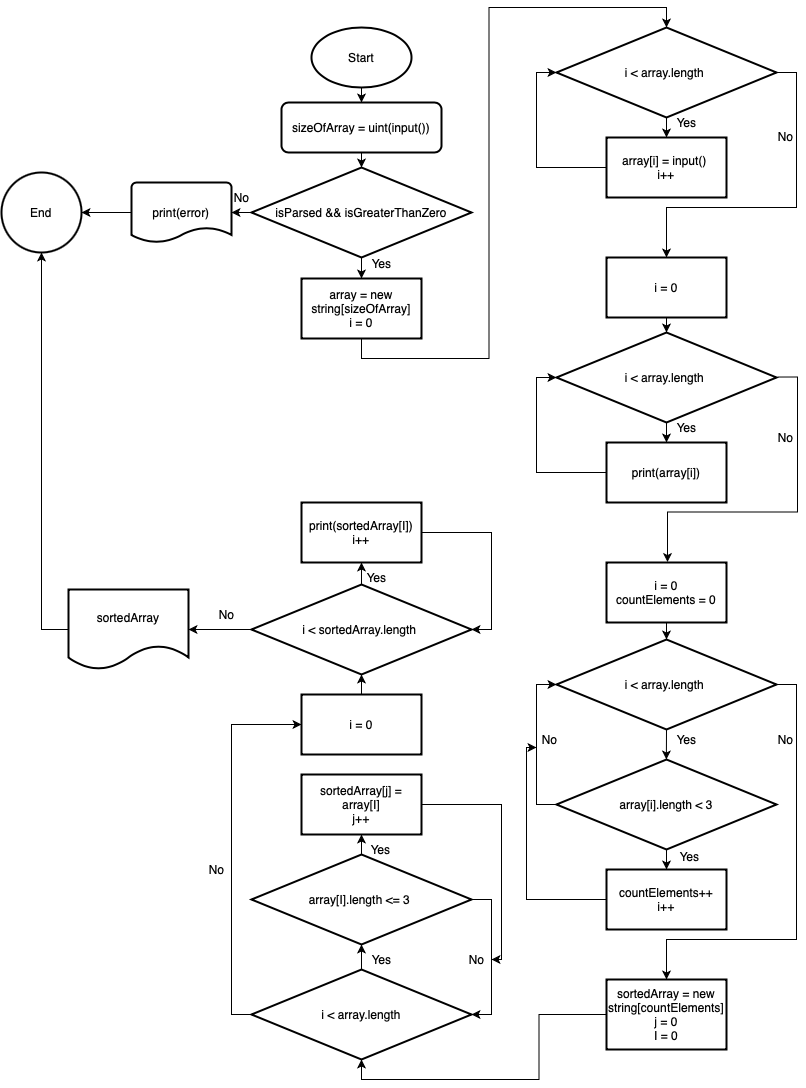

The diagram above was exported from draw.io. Its source (the exported page's mxGraphModel, read from the mxfile embedded in the PNG):
<mxGraphModel dx="359" dy="734" grid="1" gridSize="10" guides="1" tooltips="1" connect="1" arrows="1" fold="1" page="1" pageScale="1" pageWidth="827" pageHeight="1169" background="#ffffff" math="0" shadow="0">
  <root>
    <mxCell id="0" />
    <mxCell id="1" parent="0" />
    <mxCell id="0zBEngKMoqnWPVIsr97S-27" style="edgeStyle=orthogonalEdgeStyle;rounded=0;orthogonalLoop=1;jettySize=auto;html=1;exitX=0;exitY=0.5;exitDx=0;exitDy=0;exitPerimeter=0;entryX=1;entryY=0.5;entryDx=0;entryDy=0;" edge="1" parent="1" source="0zBEngKMoqnWPVIsr97S-3" target="0zBEngKMoqnWPVIsr97S-25">
      <mxGeometry relative="1" as="geometry" />
    </mxCell>
    <mxCell id="0zBEngKMoqnWPVIsr97S-3" value="print(error)" style="strokeWidth=2;html=1;shape=mxgraph.flowchart.document2;whiteSpace=wrap;size=0.25;" vertex="1" parent="1">
      <mxGeometry x="145" y="183" width="100" height="60" as="geometry" />
    </mxCell>
    <mxCell id="0zBEngKMoqnWPVIsr97S-12" style="edgeStyle=orthogonalEdgeStyle;rounded=0;orthogonalLoop=1;jettySize=auto;html=1;exitX=0;exitY=0.5;exitDx=0;exitDy=0;exitPerimeter=0;entryX=1;entryY=0.5;entryDx=0;entryDy=0;entryPerimeter=0;" edge="1" parent="1" source="0zBEngKMoqnWPVIsr97S-4" target="0zBEngKMoqnWPVIsr97S-3">
      <mxGeometry relative="1" as="geometry" />
    </mxCell>
    <mxCell id="0zBEngKMoqnWPVIsr97S-13" style="edgeStyle=orthogonalEdgeStyle;rounded=0;orthogonalLoop=1;jettySize=auto;html=1;exitX=0.5;exitY=1;exitDx=0;exitDy=0;exitPerimeter=0;entryX=0.5;entryY=0;entryDx=0;entryDy=0;" edge="1" parent="1" source="0zBEngKMoqnWPVIsr97S-4" target="0zBEngKMoqnWPVIsr97S-8">
      <mxGeometry relative="1" as="geometry" />
    </mxCell>
    <mxCell id="0zBEngKMoqnWPVIsr97S-4" value="isParsed &amp;amp;&amp;amp; isGreaterThanZero" style="strokeWidth=2;html=1;shape=mxgraph.flowchart.decision;whiteSpace=wrap;" vertex="1" parent="1">
      <mxGeometry x="265" y="168" width="220" height="90" as="geometry" />
    </mxCell>
    <mxCell id="0zBEngKMoqnWPVIsr97S-10" style="edgeStyle=orthogonalEdgeStyle;rounded=0;orthogonalLoop=1;jettySize=auto;html=1;exitX=0.5;exitY=1;exitDx=0;exitDy=0;exitPerimeter=0;entryX=0.5;entryY=0;entryDx=0;entryDy=0;" edge="1" parent="1" source="0zBEngKMoqnWPVIsr97S-6" target="0zBEngKMoqnWPVIsr97S-7">
      <mxGeometry relative="1" as="geometry" />
    </mxCell>
    <mxCell id="0zBEngKMoqnWPVIsr97S-6" value="Start" style="strokeWidth=2;html=1;shape=mxgraph.flowchart.start_1;whiteSpace=wrap;" vertex="1" parent="1">
      <mxGeometry x="325" y="28" width="100" height="60" as="geometry" />
    </mxCell>
    <mxCell id="0zBEngKMoqnWPVIsr97S-11" style="edgeStyle=orthogonalEdgeStyle;rounded=0;orthogonalLoop=1;jettySize=auto;html=1;exitX=0.5;exitY=1;exitDx=0;exitDy=0;entryX=0.5;entryY=0;entryDx=0;entryDy=0;entryPerimeter=0;" edge="1" parent="1" source="0zBEngKMoqnWPVIsr97S-7" target="0zBEngKMoqnWPVIsr97S-4">
      <mxGeometry relative="1" as="geometry" />
    </mxCell>
    <mxCell id="0zBEngKMoqnWPVIsr97S-7" value="sizeOfArray = uint(input())" style="rounded=1;whiteSpace=wrap;html=1;absoluteArcSize=1;arcSize=14;strokeWidth=2;" vertex="1" parent="1">
      <mxGeometry x="295" y="103" width="160" height="50" as="geometry" />
    </mxCell>
    <mxCell id="0zBEngKMoqnWPVIsr97S-22" style="edgeStyle=orthogonalEdgeStyle;rounded=0;orthogonalLoop=1;jettySize=auto;html=1;exitX=0.5;exitY=1;exitDx=0;exitDy=0;entryX=0.5;entryY=0;entryDx=0;entryDy=0;entryPerimeter=0;" edge="1" parent="1" source="0zBEngKMoqnWPVIsr97S-8" target="0zBEngKMoqnWPVIsr97S-16">
      <mxGeometry relative="1" as="geometry" />
    </mxCell>
    <mxCell id="0zBEngKMoqnWPVIsr97S-8" value="array = new string[sizeOfArray]&lt;br&gt;i = 0" style="rounded=0;whiteSpace=wrap;html=1;strokeWidth=2;" vertex="1" parent="1">
      <mxGeometry x="315" y="279" width="120" height="60" as="geometry" />
    </mxCell>
    <mxCell id="0zBEngKMoqnWPVIsr97S-14" value="No" style="text;html=1;align=center;verticalAlign=middle;resizable=0;points=[];autosize=1;strokeColor=none;fillColor=none;" vertex="1" parent="1">
      <mxGeometry x="235" y="183" width="40" height="30" as="geometry" />
    </mxCell>
    <mxCell id="0zBEngKMoqnWPVIsr97S-15" value="Yes" style="text;html=1;align=center;verticalAlign=middle;resizable=0;points=[];autosize=1;strokeColor=none;fillColor=none;" vertex="1" parent="1">
      <mxGeometry x="375" y="249" width="40" height="30" as="geometry" />
    </mxCell>
    <mxCell id="0zBEngKMoqnWPVIsr97S-18" style="edgeStyle=orthogonalEdgeStyle;rounded=0;orthogonalLoop=1;jettySize=auto;html=1;exitX=0.5;exitY=1;exitDx=0;exitDy=0;exitPerimeter=0;entryX=0.5;entryY=0;entryDx=0;entryDy=0;" edge="1" parent="1" source="0zBEngKMoqnWPVIsr97S-16" target="0zBEngKMoqnWPVIsr97S-17">
      <mxGeometry relative="1" as="geometry" />
    </mxCell>
    <mxCell id="0zBEngKMoqnWPVIsr97S-28" style="edgeStyle=orthogonalEdgeStyle;rounded=0;orthogonalLoop=1;jettySize=auto;html=1;exitX=1;exitY=0.5;exitDx=0;exitDy=0;exitPerimeter=0;" edge="1" parent="1" source="0zBEngKMoqnWPVIsr97S-16">
      <mxGeometry relative="1" as="geometry">
        <mxPoint x="680" y="258" as="targetPoint" />
        <Array as="points">
          <mxPoint x="810" y="73" />
          <mxPoint x="810" y="208" />
          <mxPoint x="680" y="208" />
        </Array>
      </mxGeometry>
    </mxCell>
    <mxCell id="0zBEngKMoqnWPVIsr97S-16" value="i &amp;lt; array.length&amp;nbsp;" style="strokeWidth=2;html=1;shape=mxgraph.flowchart.decision;whiteSpace=wrap;" vertex="1" parent="1">
      <mxGeometry x="570" y="28" width="220" height="90" as="geometry" />
    </mxCell>
    <mxCell id="0zBEngKMoqnWPVIsr97S-21" style="edgeStyle=orthogonalEdgeStyle;rounded=0;orthogonalLoop=1;jettySize=auto;html=1;exitX=0;exitY=0.5;exitDx=0;exitDy=0;entryX=0;entryY=0.5;entryDx=0;entryDy=0;entryPerimeter=0;" edge="1" parent="1" source="0zBEngKMoqnWPVIsr97S-17" target="0zBEngKMoqnWPVIsr97S-16">
      <mxGeometry relative="1" as="geometry" />
    </mxCell>
    <mxCell id="0zBEngKMoqnWPVIsr97S-17" value="array[i] = input()&amp;nbsp;&lt;br&gt;i++" style="rounded=0;whiteSpace=wrap;html=1;strokeWidth=2;" vertex="1" parent="1">
      <mxGeometry x="620" y="138" width="120" height="60" as="geometry" />
    </mxCell>
    <mxCell id="0zBEngKMoqnWPVIsr97S-19" value="Yes" style="text;html=1;align=center;verticalAlign=middle;resizable=0;points=[];autosize=1;strokeColor=none;fillColor=none;strokeWidth=2;" vertex="1" parent="1">
      <mxGeometry x="680" y="108" width="40" height="30" as="geometry" />
    </mxCell>
    <mxCell id="0zBEngKMoqnWPVIsr97S-24" value="No" style="text;html=1;align=center;verticalAlign=middle;resizable=0;points=[];autosize=1;strokeColor=none;fillColor=none;" vertex="1" parent="1">
      <mxGeometry x="779" y="122" width="40" height="30" as="geometry" />
    </mxCell>
    <mxCell id="0zBEngKMoqnWPVIsr97S-25" value="End" style="ellipse;whiteSpace=wrap;html=1;aspect=fixed;strokeWidth=2;" vertex="1" parent="1">
      <mxGeometry x="15" y="173" width="80" height="80" as="geometry" />
    </mxCell>
    <mxCell id="0zBEngKMoqnWPVIsr97S-34" style="edgeStyle=orthogonalEdgeStyle;rounded=0;orthogonalLoop=1;jettySize=auto;html=1;exitX=0.5;exitY=1;exitDx=0;exitDy=0;exitPerimeter=0;entryX=0.5;entryY=0;entryDx=0;entryDy=0;" edge="1" parent="1" source="0zBEngKMoqnWPVIsr97S-29" target="0zBEngKMoqnWPVIsr97S-30">
      <mxGeometry relative="1" as="geometry" />
    </mxCell>
    <mxCell id="0zBEngKMoqnWPVIsr97S-29" value="i &amp;lt; array.length&amp;nbsp;" style="strokeWidth=2;html=1;shape=mxgraph.flowchart.decision;whiteSpace=wrap;" vertex="1" parent="1">
      <mxGeometry x="570" y="333" width="220" height="90" as="geometry" />
    </mxCell>
    <mxCell id="0zBEngKMoqnWPVIsr97S-37" style="edgeStyle=orthogonalEdgeStyle;rounded=0;orthogonalLoop=1;jettySize=auto;html=1;exitX=0;exitY=0.5;exitDx=0;exitDy=0;entryX=0;entryY=0.5;entryDx=0;entryDy=0;entryPerimeter=0;" edge="1" parent="1" source="0zBEngKMoqnWPVIsr97S-30" target="0zBEngKMoqnWPVIsr97S-29">
      <mxGeometry relative="1" as="geometry" />
    </mxCell>
    <mxCell id="0zBEngKMoqnWPVIsr97S-30" value="print(array[i])" style="rounded=0;whiteSpace=wrap;html=1;strokeWidth=2;" vertex="1" parent="1">
      <mxGeometry x="620" y="443" width="120" height="60" as="geometry" />
    </mxCell>
    <mxCell id="0zBEngKMoqnWPVIsr97S-35" value="Yes" style="text;html=1;align=center;verticalAlign=middle;resizable=0;points=[];autosize=1;strokeColor=none;fillColor=none;strokeWidth=2;" vertex="1" parent="1">
      <mxGeometry x="680" y="413" width="40" height="30" as="geometry" />
    </mxCell>
    <mxCell id="0zBEngKMoqnWPVIsr97S-38" style="edgeStyle=orthogonalEdgeStyle;rounded=0;orthogonalLoop=1;jettySize=auto;html=1;exitX=1;exitY=0.5;exitDx=0;exitDy=0;exitPerimeter=0;" edge="1" parent="1">
      <mxGeometry relative="1" as="geometry">
        <mxPoint x="680.9999999999999" y="562.5299999999997" as="targetPoint" />
        <mxPoint x="791" y="377.52999999999975" as="sourcePoint" />
        <Array as="points">
          <mxPoint x="811" y="377.53" />
          <mxPoint x="811" y="512.53" />
          <mxPoint x="681" y="512.53" />
        </Array>
      </mxGeometry>
    </mxCell>
    <mxCell id="0zBEngKMoqnWPVIsr97S-39" value="No" style="text;html=1;align=center;verticalAlign=middle;resizable=0;points=[];autosize=1;strokeColor=none;fillColor=none;" vertex="1" parent="1">
      <mxGeometry x="779" y="423" width="40" height="30" as="geometry" />
    </mxCell>
    <mxCell id="0zBEngKMoqnWPVIsr97S-82" style="edgeStyle=orthogonalEdgeStyle;rounded=0;orthogonalLoop=1;jettySize=auto;html=1;exitX=0.5;exitY=1;exitDx=0;exitDy=0;entryX=0.5;entryY=0;entryDx=0;entryDy=0;entryPerimeter=0;" edge="1" parent="1" source="0zBEngKMoqnWPVIsr97S-40" target="0zBEngKMoqnWPVIsr97S-80">
      <mxGeometry relative="1" as="geometry" />
    </mxCell>
    <mxCell id="0zBEngKMoqnWPVIsr97S-40" value="i = 0&lt;br&gt;countElements = 0" style="rounded=0;whiteSpace=wrap;html=1;strokeWidth=2;" vertex="1" parent="1">
      <mxGeometry x="620" y="563" width="120" height="60" as="geometry" />
    </mxCell>
    <mxCell id="0zBEngKMoqnWPVIsr97S-42" style="edgeStyle=orthogonalEdgeStyle;rounded=0;orthogonalLoop=1;jettySize=auto;html=1;exitX=0.5;exitY=1;exitDx=0;exitDy=0;entryX=0.5;entryY=0;entryDx=0;entryDy=0;entryPerimeter=0;" edge="1" parent="1" source="0zBEngKMoqnWPVIsr97S-41" target="0zBEngKMoqnWPVIsr97S-29">
      <mxGeometry relative="1" as="geometry" />
    </mxCell>
    <mxCell id="0zBEngKMoqnWPVIsr97S-41" value="i = 0" style="rounded=0;whiteSpace=wrap;html=1;strokeWidth=2;" vertex="1" parent="1">
      <mxGeometry x="620" y="258" width="120" height="60" as="geometry" />
    </mxCell>
    <mxCell id="0zBEngKMoqnWPVIsr97S-83" style="edgeStyle=orthogonalEdgeStyle;rounded=0;orthogonalLoop=1;jettySize=auto;html=1;exitX=0.5;exitY=1;exitDx=0;exitDy=0;exitPerimeter=0;" edge="1" parent="1" source="0zBEngKMoqnWPVIsr97S-80">
      <mxGeometry relative="1" as="geometry">
        <mxPoint x="679.8571428571429" y="760" as="targetPoint" />
      </mxGeometry>
    </mxCell>
    <mxCell id="0zBEngKMoqnWPVIsr97S-90" style="edgeStyle=orthogonalEdgeStyle;rounded=0;orthogonalLoop=1;jettySize=auto;html=1;exitX=1;exitY=0.5;exitDx=0;exitDy=0;exitPerimeter=0;" edge="1" parent="1" source="0zBEngKMoqnWPVIsr97S-80">
      <mxGeometry relative="1" as="geometry">
        <mxPoint x="680" y="980" as="targetPoint" />
        <Array as="points">
          <mxPoint x="810" y="685" />
          <mxPoint x="810" y="940" />
          <mxPoint x="680" y="940" />
        </Array>
      </mxGeometry>
    </mxCell>
    <mxCell id="0zBEngKMoqnWPVIsr97S-80" value="i &amp;lt; array.length&amp;nbsp;" style="strokeWidth=2;html=1;shape=mxgraph.flowchart.decision;whiteSpace=wrap;" vertex="1" parent="1">
      <mxGeometry x="570" y="640" width="220" height="90" as="geometry" />
    </mxCell>
    <mxCell id="0zBEngKMoqnWPVIsr97S-125" style="edgeStyle=orthogonalEdgeStyle;rounded=0;orthogonalLoop=1;jettySize=auto;html=1;exitX=0;exitY=0.5;exitDx=0;exitDy=0;" edge="1" parent="1" source="0zBEngKMoqnWPVIsr97S-81">
      <mxGeometry relative="1" as="geometry">
        <mxPoint x="550" y="748" as="targetPoint" />
        <mxPoint x="620" y="878" as="sourcePoint" />
        <Array as="points">
          <mxPoint x="540" y="900" />
          <mxPoint x="540" y="748" />
        </Array>
      </mxGeometry>
    </mxCell>
    <mxCell id="0zBEngKMoqnWPVIsr97S-81" value="countElements++&lt;br&gt;i++" style="rounded=0;whiteSpace=wrap;html=1;strokeWidth=2;" vertex="1" parent="1">
      <mxGeometry x="620" y="870" width="120" height="60" as="geometry" />
    </mxCell>
    <mxCell id="0zBEngKMoqnWPVIsr97S-85" style="edgeStyle=orthogonalEdgeStyle;rounded=0;orthogonalLoop=1;jettySize=auto;html=1;exitX=0;exitY=0.5;exitDx=0;exitDy=0;exitPerimeter=0;entryX=0;entryY=0.5;entryDx=0;entryDy=0;entryPerimeter=0;" edge="1" parent="1" source="0zBEngKMoqnWPVIsr97S-84" target="0zBEngKMoqnWPVIsr97S-80">
      <mxGeometry relative="1" as="geometry" />
    </mxCell>
    <mxCell id="0zBEngKMoqnWPVIsr97S-86" style="edgeStyle=orthogonalEdgeStyle;rounded=0;orthogonalLoop=1;jettySize=auto;html=1;exitX=0.5;exitY=1;exitDx=0;exitDy=0;exitPerimeter=0;entryX=0.5;entryY=0;entryDx=0;entryDy=0;" edge="1" parent="1" source="0zBEngKMoqnWPVIsr97S-84" target="0zBEngKMoqnWPVIsr97S-81">
      <mxGeometry relative="1" as="geometry" />
    </mxCell>
    <mxCell id="0zBEngKMoqnWPVIsr97S-84" value="array[i].length &amp;lt; 3" style="strokeWidth=2;html=1;shape=mxgraph.flowchart.decision;whiteSpace=wrap;" vertex="1" parent="1">
      <mxGeometry x="570" y="760" width="220" height="90" as="geometry" />
    </mxCell>
    <mxCell id="0zBEngKMoqnWPVIsr97S-87" value="Yes" style="text;html=1;align=center;verticalAlign=middle;resizable=0;points=[];autosize=1;strokeColor=none;fillColor=none;" vertex="1" parent="1">
      <mxGeometry x="683" y="842" width="40" height="30" as="geometry" />
    </mxCell>
    <mxCell id="0zBEngKMoqnWPVIsr97S-88" value="No" style="text;html=1;align=center;verticalAlign=middle;resizable=0;points=[];autosize=1;strokeColor=none;fillColor=none;" vertex="1" parent="1">
      <mxGeometry x="543" y="725" width="40" height="30" as="geometry" />
    </mxCell>
    <mxCell id="0zBEngKMoqnWPVIsr97S-89" value="Yes" style="text;html=1;align=center;verticalAlign=middle;resizable=0;points=[];autosize=1;strokeColor=none;fillColor=none;" vertex="1" parent="1">
      <mxGeometry x="680" y="725" width="40" height="30" as="geometry" />
    </mxCell>
    <mxCell id="0zBEngKMoqnWPVIsr97S-91" value="No" style="text;html=1;align=center;verticalAlign=middle;resizable=0;points=[];autosize=1;strokeColor=none;fillColor=none;strokeWidth=2;" vertex="1" parent="1">
      <mxGeometry x="779" y="725" width="40" height="30" as="geometry" />
    </mxCell>
    <mxCell id="0zBEngKMoqnWPVIsr97S-101" style="edgeStyle=orthogonalEdgeStyle;rounded=0;orthogonalLoop=1;jettySize=auto;html=1;exitX=0;exitY=0.5;exitDx=0;exitDy=0;entryX=0.5;entryY=1;entryDx=0;entryDy=0;entryPerimeter=0;" edge="1" parent="1" source="0zBEngKMoqnWPVIsr97S-92" target="0zBEngKMoqnWPVIsr97S-94">
      <mxGeometry relative="1" as="geometry" />
    </mxCell>
    <mxCell id="0zBEngKMoqnWPVIsr97S-92" value="sortedArray = new string[countElements]&lt;br&gt;j = 0&lt;br&gt;I = 0" style="rounded=0;whiteSpace=wrap;html=1;strokeWidth=2;" vertex="1" parent="1">
      <mxGeometry x="620" y="980" width="120" height="70" as="geometry" />
    </mxCell>
    <mxCell id="0zBEngKMoqnWPVIsr97S-100" style="edgeStyle=orthogonalEdgeStyle;rounded=0;orthogonalLoop=1;jettySize=auto;html=1;exitX=0.5;exitY=0;exitDx=0;exitDy=0;exitPerimeter=0;entryX=0.5;entryY=1;entryDx=0;entryDy=0;entryPerimeter=0;" edge="1" parent="1" source="0zBEngKMoqnWPVIsr97S-94" target="0zBEngKMoqnWPVIsr97S-96">
      <mxGeometry relative="1" as="geometry" />
    </mxCell>
    <mxCell id="0zBEngKMoqnWPVIsr97S-110" style="edgeStyle=orthogonalEdgeStyle;rounded=0;orthogonalLoop=1;jettySize=auto;html=1;exitX=0;exitY=0.5;exitDx=0;exitDy=0;exitPerimeter=0;entryX=0;entryY=0.5;entryDx=0;entryDy=0;" edge="1" parent="1" source="0zBEngKMoqnWPVIsr97S-94" target="0zBEngKMoqnWPVIsr97S-108">
      <mxGeometry relative="1" as="geometry" />
    </mxCell>
    <mxCell id="0zBEngKMoqnWPVIsr97S-94" value="i &amp;lt; array.length" style="strokeWidth=2;html=1;shape=mxgraph.flowchart.decision;whiteSpace=wrap;" vertex="1" parent="1">
      <mxGeometry x="265" y="970" width="220" height="90" as="geometry" />
    </mxCell>
    <mxCell id="0zBEngKMoqnWPVIsr97S-98" style="edgeStyle=orthogonalEdgeStyle;rounded=0;orthogonalLoop=1;jettySize=auto;html=1;exitX=0.5;exitY=0;exitDx=0;exitDy=0;exitPerimeter=0;entryX=0.5;entryY=1;entryDx=0;entryDy=0;" edge="1" parent="1" source="0zBEngKMoqnWPVIsr97S-96" target="0zBEngKMoqnWPVIsr97S-97">
      <mxGeometry relative="1" as="geometry" />
    </mxCell>
    <mxCell id="0zBEngKMoqnWPVIsr97S-102" style="edgeStyle=orthogonalEdgeStyle;rounded=0;orthogonalLoop=1;jettySize=auto;html=1;exitX=1;exitY=0.5;exitDx=0;exitDy=0;exitPerimeter=0;entryX=1;entryY=0.5;entryDx=0;entryDy=0;entryPerimeter=0;" edge="1" parent="1" source="0zBEngKMoqnWPVIsr97S-96" target="0zBEngKMoqnWPVIsr97S-94">
      <mxGeometry relative="1" as="geometry" />
    </mxCell>
    <mxCell id="0zBEngKMoqnWPVIsr97S-96" value="array[I].length &amp;lt;= 3&amp;nbsp;" style="strokeWidth=2;html=1;shape=mxgraph.flowchart.decision;whiteSpace=wrap;" vertex="1" parent="1">
      <mxGeometry x="265" y="855" width="220" height="90" as="geometry" />
    </mxCell>
    <mxCell id="0zBEngKMoqnWPVIsr97S-126" style="edgeStyle=orthogonalEdgeStyle;rounded=0;orthogonalLoop=1;jettySize=auto;html=1;exitX=1;exitY=0.5;exitDx=0;exitDy=0;" edge="1" parent="1" source="0zBEngKMoqnWPVIsr97S-97">
      <mxGeometry relative="1" as="geometry">
        <mxPoint x="505" y="960" as="targetPoint" />
        <mxPoint x="431" y="805" as="sourcePoint" />
        <Array as="points">
          <mxPoint x="515" y="805" />
          <mxPoint x="515" y="960" />
        </Array>
      </mxGeometry>
    </mxCell>
    <mxCell id="0zBEngKMoqnWPVIsr97S-97" value="sortedArray[j] = array[I]&lt;br&gt;j++" style="rounded=0;whiteSpace=wrap;html=1;strokeWidth=2;" vertex="1" parent="1">
      <mxGeometry x="315" y="775" width="120" height="60" as="geometry" />
    </mxCell>
    <mxCell id="0zBEngKMoqnWPVIsr97S-99" value="Yes" style="text;html=1;align=center;verticalAlign=middle;resizable=0;points=[];autosize=1;strokeColor=none;fillColor=none;" vertex="1" parent="1">
      <mxGeometry x="374" y="835" width="40" height="30" as="geometry" />
    </mxCell>
    <mxCell id="0zBEngKMoqnWPVIsr97S-103" value="No" style="text;html=1;align=center;verticalAlign=middle;resizable=0;points=[];autosize=1;strokeColor=none;fillColor=none;strokeWidth=2;" vertex="1" parent="1">
      <mxGeometry x="470" y="945" width="40" height="30" as="geometry" />
    </mxCell>
    <mxCell id="0zBEngKMoqnWPVIsr97S-104" value="Yes" style="text;html=1;align=center;verticalAlign=middle;resizable=0;points=[];autosize=1;strokeColor=none;fillColor=none;" vertex="1" parent="1">
      <mxGeometry x="375" y="945" width="40" height="30" as="geometry" />
    </mxCell>
    <mxCell id="0zBEngKMoqnWPVIsr97S-113" style="edgeStyle=orthogonalEdgeStyle;rounded=0;orthogonalLoop=1;jettySize=auto;html=1;exitX=0.5;exitY=0;exitDx=0;exitDy=0;exitPerimeter=0;entryX=0.5;entryY=1;entryDx=0;entryDy=0;" edge="1" parent="1" source="0zBEngKMoqnWPVIsr97S-106" target="0zBEngKMoqnWPVIsr97S-107">
      <mxGeometry relative="1" as="geometry" />
    </mxCell>
    <mxCell id="0zBEngKMoqnWPVIsr97S-120" style="edgeStyle=orthogonalEdgeStyle;rounded=0;orthogonalLoop=1;jettySize=auto;html=1;exitX=0;exitY=0.5;exitDx=0;exitDy=0;exitPerimeter=0;entryX=1;entryY=0.5;entryDx=0;entryDy=0;" edge="1" parent="1" source="0zBEngKMoqnWPVIsr97S-106" target="0zBEngKMoqnWPVIsr97S-117">
      <mxGeometry relative="1" as="geometry" />
    </mxCell>
    <mxCell id="0zBEngKMoqnWPVIsr97S-106" value="i &amp;lt; sortedArray.length&amp;nbsp;" style="strokeWidth=2;html=1;shape=mxgraph.flowchart.decision;whiteSpace=wrap;" vertex="1" parent="1">
      <mxGeometry x="265" y="585" width="220" height="90" as="geometry" />
    </mxCell>
    <mxCell id="0zBEngKMoqnWPVIsr97S-115" style="edgeStyle=orthogonalEdgeStyle;rounded=0;orthogonalLoop=1;jettySize=auto;html=1;exitX=1;exitY=0.5;exitDx=0;exitDy=0;entryX=1;entryY=0.5;entryDx=0;entryDy=0;entryPerimeter=0;" edge="1" parent="1" source="0zBEngKMoqnWPVIsr97S-107" target="0zBEngKMoqnWPVIsr97S-106">
      <mxGeometry relative="1" as="geometry" />
    </mxCell>
    <mxCell id="0zBEngKMoqnWPVIsr97S-107" value="print(sortedArray[I])&lt;br&gt;i++" style="rounded=0;whiteSpace=wrap;html=1;strokeWidth=2;" vertex="1" parent="1">
      <mxGeometry x="315" y="503" width="120" height="60" as="geometry" />
    </mxCell>
    <mxCell id="0zBEngKMoqnWPVIsr97S-112" style="edgeStyle=orthogonalEdgeStyle;rounded=0;orthogonalLoop=1;jettySize=auto;html=1;exitX=0.5;exitY=0;exitDx=0;exitDy=0;entryX=0.5;entryY=1;entryDx=0;entryDy=0;entryPerimeter=0;" edge="1" parent="1" source="0zBEngKMoqnWPVIsr97S-108" target="0zBEngKMoqnWPVIsr97S-106">
      <mxGeometry relative="1" as="geometry" />
    </mxCell>
    <mxCell id="0zBEngKMoqnWPVIsr97S-108" value="i = 0" style="rounded=0;whiteSpace=wrap;html=1;strokeWidth=2;" vertex="1" parent="1">
      <mxGeometry x="315" y="695" width="120" height="60" as="geometry" />
    </mxCell>
    <mxCell id="0zBEngKMoqnWPVIsr97S-111" value="No" style="text;html=1;align=center;verticalAlign=middle;resizable=0;points=[];autosize=1;strokeColor=none;fillColor=none;" vertex="1" parent="1">
      <mxGeometry x="210" y="855" width="40" height="30" as="geometry" />
    </mxCell>
    <mxCell id="0zBEngKMoqnWPVIsr97S-114" value="Yes" style="text;html=1;align=center;verticalAlign=middle;resizable=0;points=[];autosize=1;strokeColor=none;fillColor=none;" vertex="1" parent="1">
      <mxGeometry x="370" y="563" width="40" height="30" as="geometry" />
    </mxCell>
    <mxCell id="0zBEngKMoqnWPVIsr97S-118" style="edgeStyle=orthogonalEdgeStyle;rounded=0;orthogonalLoop=1;jettySize=auto;html=1;exitX=0;exitY=0.5;exitDx=0;exitDy=0;entryX=0.5;entryY=1;entryDx=0;entryDy=0;" edge="1" parent="1" source="0zBEngKMoqnWPVIsr97S-117" target="0zBEngKMoqnWPVIsr97S-25">
      <mxGeometry relative="1" as="geometry" />
    </mxCell>
    <mxCell id="0zBEngKMoqnWPVIsr97S-117" value="sortedArray" style="shape=document;whiteSpace=wrap;html=1;boundedLbl=1;strokeWidth=2;" vertex="1" parent="1">
      <mxGeometry x="82" y="590" width="120" height="80" as="geometry" />
    </mxCell>
    <mxCell id="0zBEngKMoqnWPVIsr97S-127" value="No" style="text;html=1;align=center;verticalAlign=middle;resizable=0;points=[];autosize=1;strokeColor=none;fillColor=none;" vertex="1" parent="1">
      <mxGeometry x="220" y="600" width="40" height="30" as="geometry" />
    </mxCell>
  </root>
</mxGraphModel>